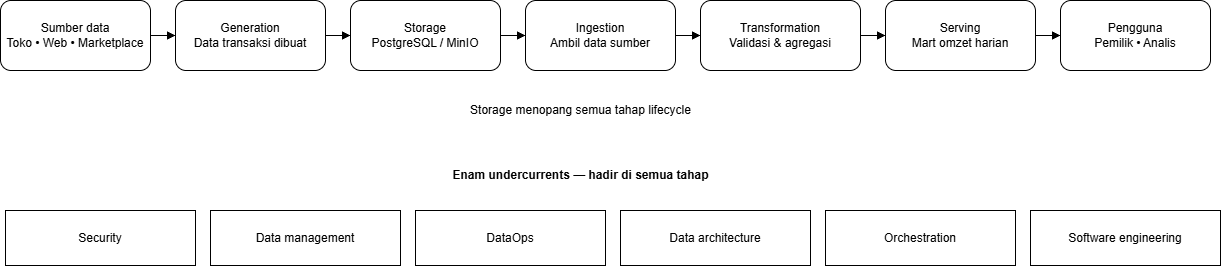

The diagram above was exported from draw.io. Its source (the exported page's mxGraphModel, read from the mxfile embedded in the PNG):
<mxGraphModel dx="1409" dy="878" grid="1" gridSize="10" guides="1" tooltips="1" connect="1" arrows="1" fold="1" page="1" pageScale="1" pageWidth="1400" pageHeight="700" math="0" shadow="0">
  <root>
    <mxCell id="0" />
    <mxCell id="1" parent="0" />
    <mxCell id="src" parent="1" style="rounded=1;whiteSpace=wrap;html=1;align=center;verticalAlign=middle;" value="Sumber data&#10;Toko • Web • Marketplace" vertex="1">
      <mxGeometry height="70" width="150" x="30" y="210" as="geometry" />
    </mxCell>
    <mxCell id="gen" parent="1" style="rounded=1;whiteSpace=wrap;html=1;align=center;verticalAlign=middle;" value="Generation&#10;Data transaksi dibuat" vertex="1">
      <mxGeometry height="70" width="150" x="205" y="210" as="geometry" />
    </mxCell>
    <mxCell id="stor" parent="1" style="rounded=1;whiteSpace=wrap;html=1;align=center;verticalAlign=middle;" value="Storage&#10;PostgreSQL / MinIO" vertex="1">
      <mxGeometry height="70" width="150" x="380" y="210" as="geometry" />
    </mxCell>
    <mxCell id="ing" parent="1" style="rounded=1;whiteSpace=wrap;html=1;align=center;verticalAlign=middle;" value="Ingestion&#10;Ambil data sumber" vertex="1">
      <mxGeometry height="70" width="150" x="555" y="210" as="geometry" />
    </mxCell>
    <mxCell id="trans" parent="1" style="rounded=1;whiteSpace=wrap;html=1;align=center;verticalAlign=middle;" value="Transformation&#10;Validasi &amp; agregasi" vertex="1">
      <mxGeometry height="70" width="160" x="730" y="210" as="geometry" />
    </mxCell>
    <mxCell id="serve" parent="1" style="rounded=1;whiteSpace=wrap;html=1;align=center;verticalAlign=middle;" value="Serving&#10;Mart omzet harian" vertex="1">
      <mxGeometry height="70" width="150" x="915" y="210" as="geometry" />
    </mxCell>
    <mxCell id="users" parent="1" style="rounded=1;whiteSpace=wrap;html=1;align=center;verticalAlign=middle;" value="Pengguna&#10;Pemilik • Analis" vertex="1">
      <mxGeometry height="70" width="150" x="1090" y="210" as="geometry" />
    </mxCell>
    <mxCell id="e1" edge="1" parent="1" source="src" style="endArrow=block;html=1;rounded=0;" target="gen" value="">
      <mxGeometry relative="1" as="geometry" />
    </mxCell>
    <mxCell id="e2" edge="1" parent="1" source="gen" style="endArrow=block;html=1;rounded=0;" target="stor" value="">
      <mxGeometry relative="1" as="geometry" />
    </mxCell>
    <mxCell id="e3" edge="1" parent="1" source="stor" style="endArrow=block;html=1;rounded=0;" target="ing" value="">
      <mxGeometry relative="1" as="geometry" />
    </mxCell>
    <mxCell id="e4" edge="1" parent="1" source="ing" style="endArrow=block;html=1;rounded=0;" target="trans" value="">
      <mxGeometry relative="1" as="geometry" />
    </mxCell>
    <mxCell id="e5" edge="1" parent="1" source="trans" style="endArrow=block;html=1;rounded=0;" target="serve" value="">
      <mxGeometry relative="1" as="geometry" />
    </mxCell>
    <mxCell id="e6" edge="1" parent="1" source="serve" style="endArrow=block;html=1;rounded=0;" target="users" value="">
      <mxGeometry relative="1" as="geometry" />
    </mxCell>
    <mxCell id="storage-note" parent="1" style="text;html=1;align=center;verticalAlign=middle;" value="Storage menopang semua tahap lifecycle" vertex="1">
      <mxGeometry height="30" width="300" x="460" y="305" as="geometry" />
    </mxCell>
    <mxCell id="uc-title" parent="1" style="text;html=1;align=center;verticalAlign=middle;fontStyle=1;" value="Enam undercurrents — hadir di semua tahap" vertex="1">
      <mxGeometry height="30" width="800" x="210" y="370" as="geometry" />
    </mxCell>
    <mxCell id="u1" parent="1" style="rounded=0;whiteSpace=wrap;html=1;align=center;verticalAlign=middle;" value="Security" vertex="1">
      <mxGeometry height="55" width="190" x="35" y="420" as="geometry" />
    </mxCell>
    <mxCell id="u2" parent="1" style="rounded=0;whiteSpace=wrap;html=1;align=center;verticalAlign=middle;" value="Data management" vertex="1">
      <mxGeometry height="55" width="190" x="240" y="420" as="geometry" />
    </mxCell>
    <mxCell id="u3" parent="1" style="rounded=0;whiteSpace=wrap;html=1;align=center;verticalAlign=middle;" value="DataOps" vertex="1">
      <mxGeometry height="55" width="190" x="445" y="420" as="geometry" />
    </mxCell>
    <mxCell id="u4" parent="1" style="rounded=0;whiteSpace=wrap;html=1;align=center;verticalAlign=middle;" value="Data architecture" vertex="1">
      <mxGeometry height="55" width="190" x="650" y="420" as="geometry" />
    </mxCell>
    <mxCell id="u5" parent="1" style="rounded=0;whiteSpace=wrap;html=1;align=center;verticalAlign=middle;" value="Orchestration" vertex="1">
      <mxGeometry height="55" width="190" x="855" y="420" as="geometry" />
    </mxCell>
    <mxCell id="u6" parent="1" style="rounded=0;whiteSpace=wrap;html=1;align=center;verticalAlign=middle;" value="Software engineering" vertex="1">
      <mxGeometry height="55" width="190" x="1060" y="420" as="geometry" />
    </mxCell>
  </root>
</mxGraphModel>